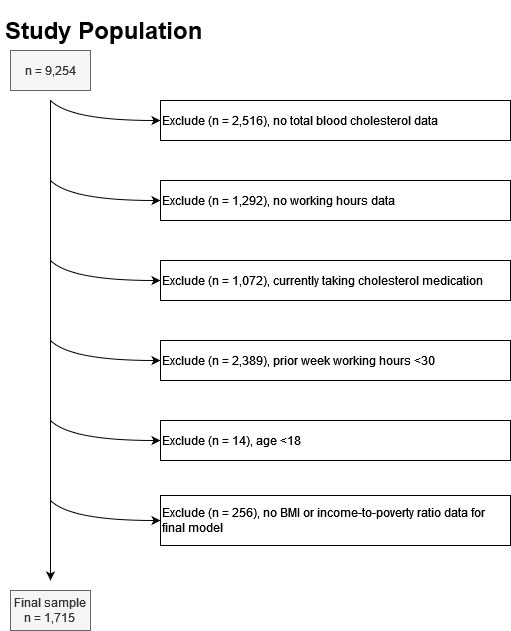

The diagram above was exported from draw.io. Its source (the exported page's mxGraphModel, read from the mxfile embedded in the PNG):
<mxGraphModel dx="1038" dy="528" grid="1" gridSize="10" guides="1" tooltips="1" connect="1" arrows="1" fold="1" page="1" pageScale="1" pageWidth="850" pageHeight="1100" background="#ffffff" math="0" shadow="0">
  <root>
    <mxCell id="0" />
    <mxCell id="1" parent="0" />
    <mxCell id="fS98OX7trXiG1py8qPDw-1" value="&lt;h1&gt;Study Population&lt;br&gt;&lt;/h1&gt;" style="text;html=1;strokeColor=none;fillColor=none;spacing=5;spacingTop=-20;whiteSpace=wrap;overflow=hidden;rounded=0;" parent="1" vertex="1">
      <mxGeometry x="40" y="40" width="240" height="40" as="geometry" />
    </mxCell>
    <mxCell id="fS98OX7trXiG1py8qPDw-2" value="n = 9,254" style="text;html=1;align=center;verticalAlign=middle;whiteSpace=wrap;rounded=0;fillColor=#f5f5f5;strokeColor=#666666;fontColor=#333333;" parent="1" vertex="1">
      <mxGeometry x="50" y="80" width="80" height="40" as="geometry" />
    </mxCell>
    <mxCell id="fS98OX7trXiG1py8qPDw-3" value="" style="endArrow=classic;html=1;rounded=0;" parent="1" edge="1">
      <mxGeometry width="50" height="50" relative="1" as="geometry">
        <mxPoint x="90" y="130" as="sourcePoint" />
        <mxPoint x="90" y="610" as="targetPoint" />
      </mxGeometry>
    </mxCell>
    <mxCell id="fS98OX7trXiG1py8qPDw-5" value="Exclude (n = 1,292), no working hours data" style="text;html=1;strokeColor=default;fillColor=none;align=left;verticalAlign=middle;whiteSpace=wrap;rounded=0;" parent="1" vertex="1">
      <mxGeometry x="200" y="210" width="350" height="40" as="geometry" />
    </mxCell>
    <mxCell id="fS98OX7trXiG1py8qPDw-6" value="Exclude (n = 2,389), prior week working hours &amp;lt;30" style="text;html=1;strokeColor=default;fillColor=none;align=left;verticalAlign=middle;whiteSpace=wrap;rounded=0;" parent="1" vertex="1">
      <mxGeometry x="200" y="370" width="350" height="40" as="geometry" />
    </mxCell>
    <mxCell id="fS98OX7trXiG1py8qPDw-7" value="&lt;div&gt;Final sample&lt;/div&gt;&lt;div&gt;n = 1,715&lt;br&gt;&lt;/div&gt;" style="text;html=1;strokeColor=#666666;fillColor=#f5f5f5;align=center;verticalAlign=middle;whiteSpace=wrap;rounded=0;fontColor=#333333;" parent="1" vertex="1">
      <mxGeometry x="50" y="620" width="80" height="40" as="geometry" />
    </mxCell>
    <mxCell id="fS98OX7trXiG1py8qPDw-8" value="" style="curved=1;endArrow=classic;html=1;rounded=0;" parent="1" edge="1">
      <mxGeometry width="50" height="50" relative="1" as="geometry">
        <mxPoint x="90" y="210" as="sourcePoint" />
        <mxPoint x="200" y="230" as="targetPoint" />
        <Array as="points">
          <mxPoint x="110" y="230" />
        </Array>
      </mxGeometry>
    </mxCell>
    <mxCell id="fS98OX7trXiG1py8qPDw-10" value="" style="curved=1;endArrow=classic;html=1;rounded=0;" parent="1" edge="1">
      <mxGeometry width="50" height="50" relative="1" as="geometry">
        <mxPoint x="90" y="370" as="sourcePoint" />
        <mxPoint x="200" y="390" as="targetPoint" />
        <Array as="points">
          <mxPoint x="110" y="390" />
        </Array>
      </mxGeometry>
    </mxCell>
    <mxCell id="fS98OX7trXiG1py8qPDw-11" value="" style="curved=1;endArrow=classic;html=1;rounded=0;" parent="1" edge="1">
      <mxGeometry width="50" height="50" relative="1" as="geometry">
        <mxPoint x="90" y="450" as="sourcePoint" />
        <mxPoint x="200" y="470" as="targetPoint" />
        <Array as="points">
          <mxPoint x="110" y="470" />
        </Array>
      </mxGeometry>
    </mxCell>
    <mxCell id="48mCtQneysdzf2qD_SVi-1" value="" style="curved=1;endArrow=classic;html=1;rounded=0;" parent="1" edge="1">
      <mxGeometry width="50" height="50" relative="1" as="geometry">
        <mxPoint x="90" y="130" as="sourcePoint" />
        <mxPoint x="200" y="150" as="targetPoint" />
        <Array as="points">
          <mxPoint x="110" y="150" />
        </Array>
      </mxGeometry>
    </mxCell>
    <mxCell id="48mCtQneysdzf2qD_SVi-2" value="&lt;div&gt;Exclude (n = 2,516), no total blood cholesterol data&lt;br&gt;&lt;/div&gt;" style="text;html=1;strokeColor=default;fillColor=none;align=left;verticalAlign=middle;whiteSpace=wrap;rounded=0;" parent="1" vertex="1">
      <mxGeometry x="200" y="130" width="350" height="40" as="geometry" />
    </mxCell>
    <mxCell id="dBZqYqYaxSG0fS0iqol_-1" value="Exclude (n = 1,072), currently taking cholesterol medication" style="text;html=1;align=left;verticalAlign=middle;whiteSpace=wrap;rounded=0;strokeColor=default;" parent="1" vertex="1">
      <mxGeometry x="200" y="290" width="350" height="40" as="geometry" />
    </mxCell>
    <mxCell id="dBZqYqYaxSG0fS0iqol_-2" value="" style="curved=1;endArrow=classic;html=1;rounded=0;" parent="1" edge="1">
      <mxGeometry width="50" height="50" relative="1" as="geometry">
        <mxPoint x="90" y="290" as="sourcePoint" />
        <mxPoint x="200" y="310" as="targetPoint" />
        <Array as="points">
          <mxPoint x="110" y="310" />
        </Array>
      </mxGeometry>
    </mxCell>
    <mxCell id="F1_JBFgx8pG3yv31KGd7-1" value="&lt;div&gt;Exclude (n = 14), age &amp;lt;18&lt;br&gt;&lt;/div&gt;" style="text;html=1;strokeColor=default;fillColor=none;align=left;verticalAlign=middle;whiteSpace=wrap;rounded=0;" parent="1" vertex="1">
      <mxGeometry x="200" y="450" width="350" height="40" as="geometry" />
    </mxCell>
    <mxCell id="F1_JBFgx8pG3yv31KGd7-2" value="" style="curved=1;endArrow=classic;html=1;rounded=0;" parent="1" edge="1">
      <mxGeometry width="50" height="50" relative="1" as="geometry">
        <mxPoint x="90" y="530" as="sourcePoint" />
        <mxPoint x="200" y="550" as="targetPoint" />
        <Array as="points">
          <mxPoint x="110" y="550" />
        </Array>
      </mxGeometry>
    </mxCell>
    <mxCell id="9vgUPdTgdtH0Kub699HK-3" value="&lt;div&gt;Exclude (n = 256), no BMI or income-to-poverty ratio data for final model&lt;br&gt;&lt;/div&gt;" style="text;html=1;strokeColor=default;fillColor=none;align=left;verticalAlign=middle;whiteSpace=wrap;rounded=0;" parent="1" vertex="1">
      <mxGeometry x="200" y="525" width="350" height="50" as="geometry" />
    </mxCell>
  </root>
</mxGraphModel>